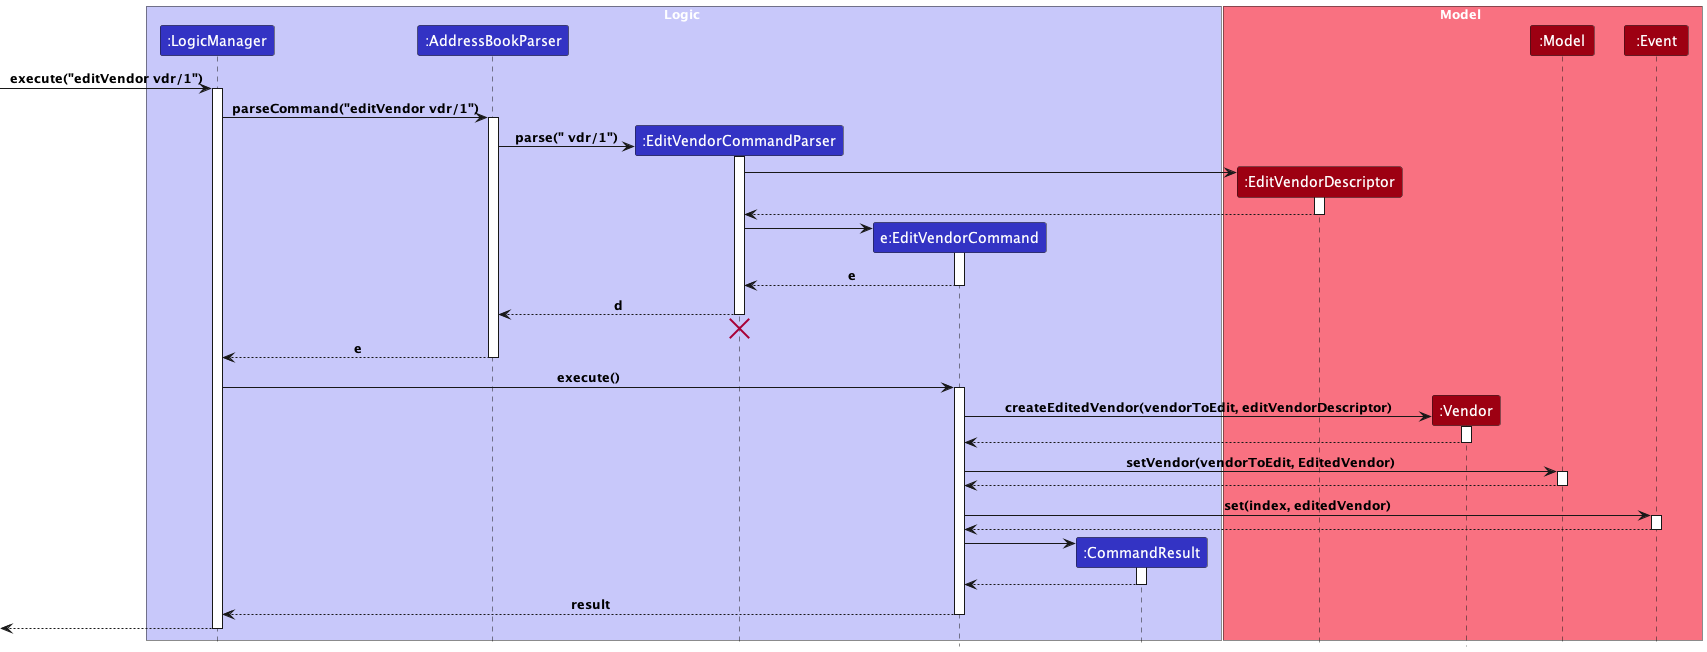

The diagram above was rendered by PlantUML. Its source (embedded in the PNG):
@startuml
!include style.puml

box Logic LOGIC_COLOR_T1
participant ":LogicManager" as LogicManager LOGIC_COLOR
participant ":AddressBookParser" as AddressBookParser LOGIC_COLOR
participant ":EditVendorCommandParser" as EditVendorCommandParser LOGIC_COLOR
participant "e:EditVendorCommand" as EditVendorCommand LOGIC_COLOR
participant ":CommandResult" as CommandResult LOGIC_COLOR
end box

box Model MODEL_COLOR_T1
participant ":EditVendorDescriptor" as EditVendorDescriptor MODEL_COLOR
participant ":Vendor" as Vendor MODEL_COLOR
participant ":Model" as Model MODEL_COLOR
participant ":Event" as Event MODEL_COLOR
end box

[-> LogicManager : execute("editVendor vdr/1")
activate LogicManager

LogicManager -> AddressBookParser : parseCommand("editVendor vdr/1")
activate AddressBookParser

create EditVendorCommandParser
AddressBookParser -> EditVendorCommandParser: parse(" vdr/1")
activate EditVendorCommandParser

create EditVendorDescriptor
EditVendorCommandParser -> EditVendorDescriptor++
return

create EditVendorCommand
EditVendorCommandParser -> EditVendorCommand
activate EditVendorCommand

EditVendorCommand --> EditVendorCommandParser : e
deactivate EditVendorCommand

EditVendorCommandParser --> AddressBookParser : d
deactivate EditVendorCommandParser
'Hidden arrow to position the destroy marker below the end of the activation bar.
EditVendorCommandParser -[hidden]-> AddressBookParser
destroy EditVendorCommandParser

AddressBookParser --> LogicManager : e
deactivate AddressBookParser

LogicManager -> EditVendorCommand : execute()
activate EditVendorCommand

create Vendor
EditVendorCommand -> Vendor : createEditedVendor(vendorToEdit, editVendorDescriptor)
activate Vendor
return

EditVendorCommand -> Model++ : setVendor(vendorToEdit, EditedVendor)
return

EditVendorCommand -> Event++ : set(index, editedVendor)
return

create CommandResult
EditVendorCommand -> CommandResult
activate CommandResult

CommandResult --> EditVendorCommand
deactivate CommandResult

EditVendorCommand --> LogicManager : result
deactivate EditVendorCommand

[<--LogicManager
deactivate LogicManager

@enduml